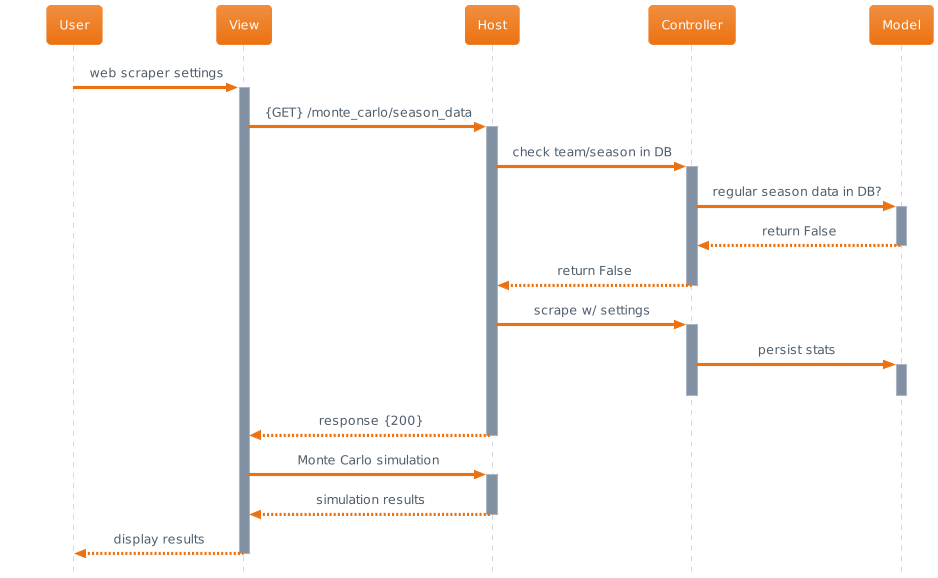

The diagram above was rendered by PlantUML. Its source (embedded in the PNG):
@startuml
!theme aws-orange
'ne dobja ki alul a szarokat'
skinparam Style strictuml
'kozepen a nyil'
skinparam SequenceMessageAlignment center

participant User as user
participant View as view
participant Host as host
participant Controller as control
participant Model as model

user -> view: web scraper settings
activate view

view -> host: {GET} /monte_carlo/season_data
activate host

host -> control: check team/season in DB
activate control

control -> model: regular season data in DB?
activate model

model --> control: return False
deactivate model

control --> host: return False
deactivate control

host -> control: scrape w/ settings
activate control

control -> model: persist stats
activate model
deactivate model

deactivate control

host --> view: response {200}
deactivate host

view -> host: Monte Carlo simulation
activate host

host --> view: simulation results
deactivate host

view --> user: display results
deactivate view
@enduml